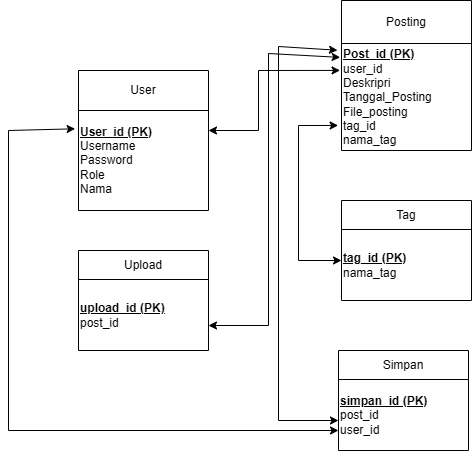

The diagram above was exported from draw.io. Its source (the exported page's mxGraphModel, read from the mxfile embedded in the PNG):
<mxGraphModel dx="1133" dy="448" grid="1" gridSize="10" guides="1" tooltips="1" connect="1" arrows="1" fold="1" page="1" pageScale="1" pageWidth="850" pageHeight="1100" math="0" shadow="0">
  <root>
    <mxCell id="0" />
    <mxCell id="1" parent="0" />
    <mxCell id="wWlOxiqgHE2Wu8nM8ZSV-2" value="" style="shape=table;startSize=0;container=1;collapsible=0;childLayout=tableLayout;" vertex="1" parent="1">
      <mxGeometry x="130" y="510" width="130" height="140" as="geometry" />
    </mxCell>
    <mxCell id="wWlOxiqgHE2Wu8nM8ZSV-3" value="" style="shape=tableRow;horizontal=0;startSize=0;swimlaneHead=0;swimlaneBody=0;strokeColor=inherit;top=0;left=0;bottom=0;right=0;collapsible=0;dropTarget=0;fillColor=none;points=[[0,0.5],[1,0.5]];portConstraint=eastwest;" vertex="1" parent="wWlOxiqgHE2Wu8nM8ZSV-2">
      <mxGeometry width="130" height="40" as="geometry" />
    </mxCell>
    <mxCell id="wWlOxiqgHE2Wu8nM8ZSV-4" value="&lt;div&gt;User&lt;/div&gt;" style="shape=partialRectangle;html=1;whiteSpace=wrap;connectable=0;strokeColor=inherit;overflow=hidden;fillColor=none;top=0;left=0;bottom=0;right=0;pointerEvents=1;" vertex="1" parent="wWlOxiqgHE2Wu8nM8ZSV-3">
      <mxGeometry width="130" height="40" as="geometry">
        <mxRectangle width="130" height="40" as="alternateBounds" />
      </mxGeometry>
    </mxCell>
    <mxCell id="wWlOxiqgHE2Wu8nM8ZSV-5" value="" style="shape=tableRow;horizontal=0;startSize=0;swimlaneHead=0;swimlaneBody=0;strokeColor=inherit;top=0;left=0;bottom=0;right=0;collapsible=0;dropTarget=0;fillColor=none;points=[[0,0.5],[1,0.5]];portConstraint=eastwest;" vertex="1" parent="wWlOxiqgHE2Wu8nM8ZSV-2">
      <mxGeometry y="40" width="130" height="100" as="geometry" />
    </mxCell>
    <mxCell id="wWlOxiqgHE2Wu8nM8ZSV-6" value="&lt;div&gt;&lt;u&gt;&lt;b&gt;User_id (PK)&lt;/b&gt;&lt;/u&gt;&lt;/div&gt;&lt;div&gt;Username&lt;/div&gt;&lt;div&gt;Password&lt;/div&gt;&lt;div&gt;Role&lt;/div&gt;&lt;div&gt;Nama&amp;nbsp;&lt;/div&gt;" style="shape=partialRectangle;html=1;whiteSpace=wrap;connectable=0;strokeColor=inherit;overflow=hidden;fillColor=none;top=0;left=0;bottom=0;right=0;pointerEvents=1;align=left;" vertex="1" parent="wWlOxiqgHE2Wu8nM8ZSV-5">
      <mxGeometry width="130" height="100" as="geometry">
        <mxRectangle width="130" height="100" as="alternateBounds" />
      </mxGeometry>
    </mxCell>
    <mxCell id="wWlOxiqgHE2Wu8nM8ZSV-7" value="" style="shape=table;startSize=0;container=1;collapsible=0;childLayout=tableLayout;" vertex="1" parent="1">
      <mxGeometry x="393" y="440" width="130" height="150" as="geometry" />
    </mxCell>
    <mxCell id="wWlOxiqgHE2Wu8nM8ZSV-8" value="" style="shape=tableRow;horizontal=0;startSize=0;swimlaneHead=0;swimlaneBody=0;strokeColor=inherit;top=0;left=0;bottom=0;right=0;collapsible=0;dropTarget=0;fillColor=none;points=[[0,0.5],[1,0.5]];portConstraint=eastwest;" vertex="1" parent="wWlOxiqgHE2Wu8nM8ZSV-7">
      <mxGeometry width="130" height="43" as="geometry" />
    </mxCell>
    <mxCell id="wWlOxiqgHE2Wu8nM8ZSV-9" value="&lt;div&gt;Posting&lt;/div&gt;" style="shape=partialRectangle;html=1;whiteSpace=wrap;connectable=0;strokeColor=inherit;overflow=hidden;fillColor=none;top=0;left=0;bottom=0;right=0;pointerEvents=1;" vertex="1" parent="wWlOxiqgHE2Wu8nM8ZSV-8">
      <mxGeometry width="130" height="43" as="geometry">
        <mxRectangle width="130" height="43" as="alternateBounds" />
      </mxGeometry>
    </mxCell>
    <mxCell id="wWlOxiqgHE2Wu8nM8ZSV-10" value="" style="shape=tableRow;horizontal=0;startSize=0;swimlaneHead=0;swimlaneBody=0;strokeColor=inherit;top=0;left=0;bottom=0;right=0;collapsible=0;dropTarget=0;fillColor=none;points=[[0,0.5],[1,0.5]];portConstraint=eastwest;" vertex="1" parent="wWlOxiqgHE2Wu8nM8ZSV-7">
      <mxGeometry y="43" width="130" height="107" as="geometry" />
    </mxCell>
    <mxCell id="wWlOxiqgHE2Wu8nM8ZSV-11" value="&lt;div&gt;&lt;u&gt;&lt;b&gt;Post_id (PK)&lt;/b&gt;&lt;/u&gt;&lt;/div&gt;&lt;div&gt;user_id&lt;/div&gt;&lt;div&gt;Deskripri&lt;/div&gt;&lt;div&gt;Tanggal_Posting&lt;/div&gt;&lt;div&gt;File_posting&lt;/div&gt;&lt;div&gt;tag_id&lt;/div&gt;&lt;div&gt;nama_tag&lt;/div&gt;" style="shape=partialRectangle;html=1;whiteSpace=wrap;connectable=0;strokeColor=inherit;overflow=hidden;fillColor=none;top=0;left=0;bottom=0;right=0;pointerEvents=1;align=left;" vertex="1" parent="wWlOxiqgHE2Wu8nM8ZSV-10">
      <mxGeometry width="130" height="107" as="geometry">
        <mxRectangle width="130" height="107" as="alternateBounds" />
      </mxGeometry>
    </mxCell>
    <mxCell id="wWlOxiqgHE2Wu8nM8ZSV-12" value="" style="shape=table;startSize=0;container=1;collapsible=0;childLayout=tableLayout;" vertex="1" parent="1">
      <mxGeometry x="393" y="640" width="130" height="100" as="geometry" />
    </mxCell>
    <mxCell id="wWlOxiqgHE2Wu8nM8ZSV-13" value="" style="shape=tableRow;horizontal=0;startSize=0;swimlaneHead=0;swimlaneBody=0;strokeColor=inherit;top=0;left=0;bottom=0;right=0;collapsible=0;dropTarget=0;fillColor=none;points=[[0,0.5],[1,0.5]];portConstraint=eastwest;" vertex="1" parent="wWlOxiqgHE2Wu8nM8ZSV-12">
      <mxGeometry width="130" height="29" as="geometry" />
    </mxCell>
    <mxCell id="wWlOxiqgHE2Wu8nM8ZSV-14" value="&lt;div&gt;Tag&lt;/div&gt;" style="shape=partialRectangle;html=1;whiteSpace=wrap;connectable=0;strokeColor=inherit;overflow=hidden;fillColor=none;top=0;left=0;bottom=0;right=0;pointerEvents=1;" vertex="1" parent="wWlOxiqgHE2Wu8nM8ZSV-13">
      <mxGeometry width="130" height="29" as="geometry">
        <mxRectangle width="130" height="29" as="alternateBounds" />
      </mxGeometry>
    </mxCell>
    <mxCell id="wWlOxiqgHE2Wu8nM8ZSV-15" value="" style="shape=tableRow;horizontal=0;startSize=0;swimlaneHead=0;swimlaneBody=0;strokeColor=inherit;top=0;left=0;bottom=0;right=0;collapsible=0;dropTarget=0;fillColor=none;points=[[0,0.5],[1,0.5]];portConstraint=eastwest;" vertex="1" parent="wWlOxiqgHE2Wu8nM8ZSV-12">
      <mxGeometry y="29" width="130" height="71" as="geometry" />
    </mxCell>
    <mxCell id="wWlOxiqgHE2Wu8nM8ZSV-16" value="&lt;div&gt;&lt;b&gt;&lt;u&gt;tag_id (PK)&lt;/u&gt;&lt;/b&gt;&lt;/div&gt;&lt;div&gt;nama_tag&lt;/div&gt;" style="shape=partialRectangle;html=1;whiteSpace=wrap;connectable=0;strokeColor=inherit;overflow=hidden;fillColor=none;top=0;left=0;bottom=0;right=0;pointerEvents=1;align=left;" vertex="1" parent="wWlOxiqgHE2Wu8nM8ZSV-15">
      <mxGeometry width="130" height="71" as="geometry">
        <mxRectangle width="130" height="71" as="alternateBounds" />
      </mxGeometry>
    </mxCell>
    <mxCell id="wWlOxiqgHE2Wu8nM8ZSV-18" value="" style="shape=table;startSize=0;container=1;collapsible=0;childLayout=tableLayout;" vertex="1" parent="1">
      <mxGeometry x="130" y="690" width="130" height="100" as="geometry" />
    </mxCell>
    <mxCell id="wWlOxiqgHE2Wu8nM8ZSV-19" value="" style="shape=tableRow;horizontal=0;startSize=0;swimlaneHead=0;swimlaneBody=0;strokeColor=inherit;top=0;left=0;bottom=0;right=0;collapsible=0;dropTarget=0;fillColor=none;points=[[0,0.5],[1,0.5]];portConstraint=eastwest;" vertex="1" parent="wWlOxiqgHE2Wu8nM8ZSV-18">
      <mxGeometry width="130" height="29" as="geometry" />
    </mxCell>
    <mxCell id="wWlOxiqgHE2Wu8nM8ZSV-20" value="&lt;div&gt;Upload&lt;/div&gt;" style="shape=partialRectangle;html=1;whiteSpace=wrap;connectable=0;strokeColor=inherit;overflow=hidden;fillColor=none;top=0;left=0;bottom=0;right=0;pointerEvents=1;" vertex="1" parent="wWlOxiqgHE2Wu8nM8ZSV-19">
      <mxGeometry width="130" height="29" as="geometry">
        <mxRectangle width="130" height="29" as="alternateBounds" />
      </mxGeometry>
    </mxCell>
    <mxCell id="wWlOxiqgHE2Wu8nM8ZSV-21" value="" style="shape=tableRow;horizontal=0;startSize=0;swimlaneHead=0;swimlaneBody=0;strokeColor=inherit;top=0;left=0;bottom=0;right=0;collapsible=0;dropTarget=0;fillColor=none;points=[[0,0.5],[1,0.5]];portConstraint=eastwest;" vertex="1" parent="wWlOxiqgHE2Wu8nM8ZSV-18">
      <mxGeometry y="29" width="130" height="71" as="geometry" />
    </mxCell>
    <mxCell id="wWlOxiqgHE2Wu8nM8ZSV-22" value="&lt;div&gt;&lt;b style=&quot;background-color: initial;&quot;&gt;&lt;u&gt;upload_id (PK)&lt;/u&gt;&lt;/b&gt;&lt;br&gt;&lt;/div&gt;&lt;div&gt;post_id&lt;/div&gt;" style="shape=partialRectangle;html=1;whiteSpace=wrap;connectable=0;strokeColor=inherit;overflow=hidden;fillColor=none;top=0;left=0;bottom=0;right=0;pointerEvents=1;align=left;" vertex="1" parent="wWlOxiqgHE2Wu8nM8ZSV-21">
      <mxGeometry width="130" height="71" as="geometry">
        <mxRectangle width="130" height="71" as="alternateBounds" />
      </mxGeometry>
    </mxCell>
    <mxCell id="wWlOxiqgHE2Wu8nM8ZSV-23" value="" style="shape=table;startSize=0;container=1;collapsible=0;childLayout=tableLayout;" vertex="1" parent="1">
      <mxGeometry x="390" y="790" width="130" height="100" as="geometry" />
    </mxCell>
    <mxCell id="wWlOxiqgHE2Wu8nM8ZSV-24" value="" style="shape=tableRow;horizontal=0;startSize=0;swimlaneHead=0;swimlaneBody=0;strokeColor=inherit;top=0;left=0;bottom=0;right=0;collapsible=0;dropTarget=0;fillColor=none;points=[[0,0.5],[1,0.5]];portConstraint=eastwest;" vertex="1" parent="wWlOxiqgHE2Wu8nM8ZSV-23">
      <mxGeometry width="130" height="29" as="geometry" />
    </mxCell>
    <mxCell id="wWlOxiqgHE2Wu8nM8ZSV-25" value="&lt;div&gt;Simpan&lt;/div&gt;" style="shape=partialRectangle;html=1;whiteSpace=wrap;connectable=0;strokeColor=inherit;overflow=hidden;fillColor=none;top=0;left=0;bottom=0;right=0;pointerEvents=1;" vertex="1" parent="wWlOxiqgHE2Wu8nM8ZSV-24">
      <mxGeometry width="130" height="29" as="geometry">
        <mxRectangle width="130" height="29" as="alternateBounds" />
      </mxGeometry>
    </mxCell>
    <mxCell id="wWlOxiqgHE2Wu8nM8ZSV-26" value="" style="shape=tableRow;horizontal=0;startSize=0;swimlaneHead=0;swimlaneBody=0;strokeColor=inherit;top=0;left=0;bottom=0;right=0;collapsible=0;dropTarget=0;fillColor=none;points=[[0,0.5],[1,0.5]];portConstraint=eastwest;" vertex="1" parent="wWlOxiqgHE2Wu8nM8ZSV-23">
      <mxGeometry y="29" width="130" height="71" as="geometry" />
    </mxCell>
    <mxCell id="wWlOxiqgHE2Wu8nM8ZSV-27" value="&lt;div&gt;&lt;b&gt;&lt;u&gt;simpan_id (PK)&lt;/u&gt;&lt;/b&gt;&lt;/div&gt;&lt;div&gt;post_id&lt;/div&gt;&lt;div&gt;user_id&lt;/div&gt;" style="shape=partialRectangle;html=1;whiteSpace=wrap;connectable=0;strokeColor=inherit;overflow=hidden;fillColor=none;top=0;left=0;bottom=0;right=0;pointerEvents=1;align=left;" vertex="1" parent="wWlOxiqgHE2Wu8nM8ZSV-26">
      <mxGeometry width="130" height="71" as="geometry">
        <mxRectangle width="130" height="71" as="alternateBounds" />
      </mxGeometry>
    </mxCell>
    <mxCell id="wWlOxiqgHE2Wu8nM8ZSV-30" value="" style="endArrow=classic;startArrow=classic;html=1;rounded=0;entryX=-0.011;entryY=0.466;entryDx=0;entryDy=0;entryPerimeter=0;" edge="1" parent="1" target="wWlOxiqgHE2Wu8nM8ZSV-7">
      <mxGeometry width="50" height="50" relative="1" as="geometry">
        <mxPoint x="260" y="570" as="sourcePoint" />
        <mxPoint x="310" y="520" as="targetPoint" />
        <Array as="points">
          <mxPoint x="310" y="570" />
          <mxPoint x="310" y="510" />
        </Array>
      </mxGeometry>
    </mxCell>
    <mxCell id="wWlOxiqgHE2Wu8nM8ZSV-31" value="" style="endArrow=classic;startArrow=classic;html=1;rounded=0;exitX=-0.026;exitY=0.183;exitDx=0;exitDy=0;exitPerimeter=0;" edge="1" parent="1" source="wWlOxiqgHE2Wu8nM8ZSV-5">
      <mxGeometry width="50" height="50" relative="1" as="geometry">
        <mxPoint x="60" y="870" as="sourcePoint" />
        <mxPoint x="390" y="870" as="targetPoint" />
        <Array as="points">
          <mxPoint x="60" y="570" />
          <mxPoint x="60" y="870" />
        </Array>
      </mxGeometry>
    </mxCell>
    <mxCell id="wWlOxiqgHE2Wu8nM8ZSV-32" value="" style="endArrow=classic;startArrow=classic;html=1;rounded=0;entryX=-0.01;entryY=0.13;entryDx=0;entryDy=0;entryPerimeter=0;" edge="1" parent="1" target="wWlOxiqgHE2Wu8nM8ZSV-10">
      <mxGeometry width="50" height="50" relative="1" as="geometry">
        <mxPoint x="260" y="765" as="sourcePoint" />
        <mxPoint x="320" y="490" as="targetPoint" />
        <Array as="points">
          <mxPoint x="320" y="765" />
          <mxPoint x="320" y="493" />
        </Array>
      </mxGeometry>
    </mxCell>
    <mxCell id="wWlOxiqgHE2Wu8nM8ZSV-33" value="" style="endArrow=classic;startArrow=classic;html=1;rounded=0;exitX=-0.031;exitY=0.063;exitDx=0;exitDy=0;exitPerimeter=0;" edge="1" parent="1" source="wWlOxiqgHE2Wu8nM8ZSV-10">
      <mxGeometry width="50" height="50" relative="1" as="geometry">
        <mxPoint x="330" y="460" as="sourcePoint" />
        <mxPoint x="390" y="860" as="targetPoint" />
        <Array as="points">
          <mxPoint x="330" y="486" />
          <mxPoint x="330" y="860" />
        </Array>
      </mxGeometry>
    </mxCell>
    <mxCell id="wWlOxiqgHE2Wu8nM8ZSV-35" value="" style="endArrow=classic;startArrow=classic;html=1;rounded=0;exitX=-0.026;exitY=0.766;exitDx=0;exitDy=0;exitPerimeter=0;" edge="1" parent="1" source="wWlOxiqgHE2Wu8nM8ZSV-10">
      <mxGeometry width="50" height="50" relative="1" as="geometry">
        <mxPoint x="350" y="560" as="sourcePoint" />
        <mxPoint x="393" y="700" as="targetPoint" />
        <Array as="points">
          <mxPoint x="350" y="565" />
          <mxPoint x="350" y="700" />
        </Array>
      </mxGeometry>
    </mxCell>
  </root>
</mxGraphModel>